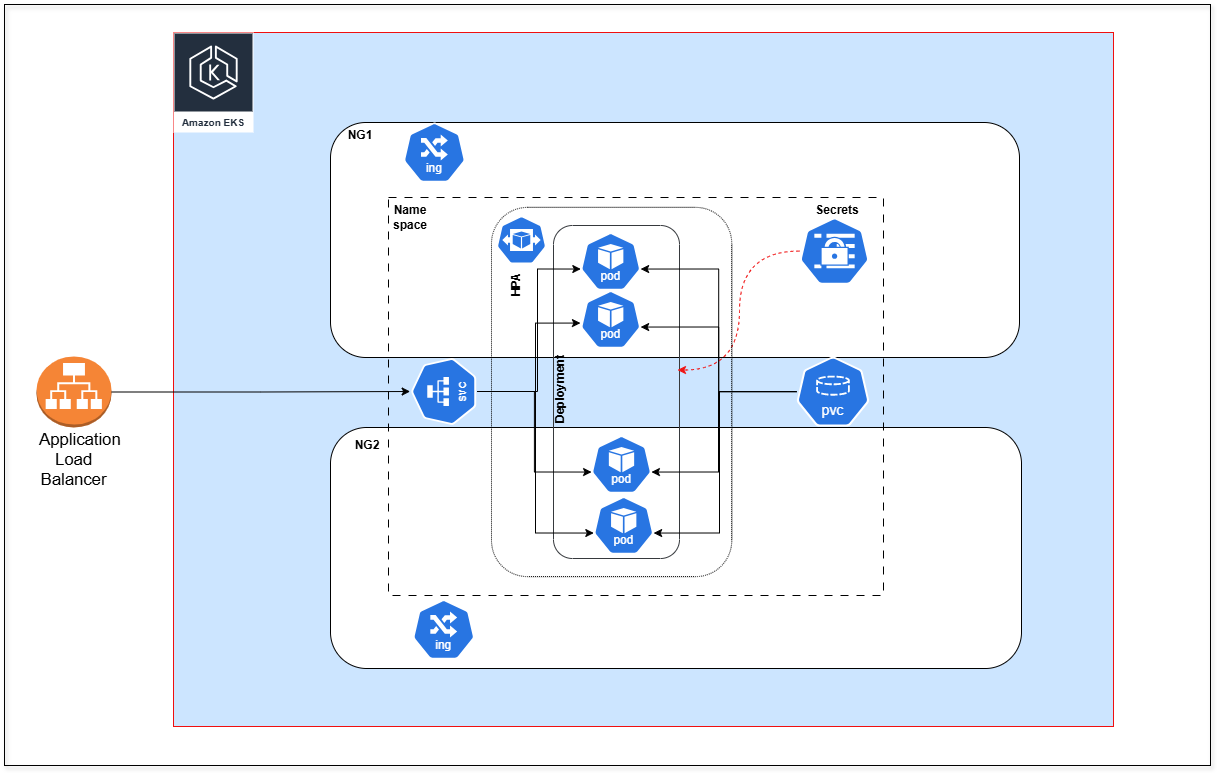

The diagram above was exported from draw.io. Its source (the exported page's mxGraphModel, read from the mxfile embedded in the PNG):
<mxGraphModel dx="2071" dy="641" grid="0" gridSize="10" guides="1" tooltips="1" connect="1" arrows="1" fold="1" page="1" pageScale="1" pageWidth="850" pageHeight="1100" math="0" shadow="0">
  <root>
    <mxCell id="0" />
    <mxCell id="1" parent="0" />
    <mxCell id="bDVM2mzpUxyF4EcmqJFa-16" value="" style="rounded=0;whiteSpace=wrap;html=1;fillColor=none;shadow=1;glass=1;" parent="1" vertex="1">
      <mxGeometry x="-129" y="151" width="1206" height="761" as="geometry" />
    </mxCell>
    <mxCell id="HgpCJNkg-GtwN4QKcXEF-1" value="" style="rounded=0;whiteSpace=wrap;html=1;fillColor=#cce5ff;strokeColor=light-dark(#f00f0f, #ededed);" parent="1" vertex="1">
      <mxGeometry x="40" y="179" width="940" height="694" as="geometry" />
    </mxCell>
    <mxCell id="HgpCJNkg-GtwN4QKcXEF-2" value="Amazon EKS" style="sketch=0;outlineConnect=0;fontColor=#232F3E;gradientColor=none;strokeColor=#ffffff;fillColor=#232F3E;dashed=0;verticalLabelPosition=middle;verticalAlign=bottom;align=center;html=1;whiteSpace=wrap;fontSize=10;fontStyle=1;spacing=3;shape=mxgraph.aws4.productIcon;prIcon=mxgraph.aws4.eks;" parent="1" vertex="1">
      <mxGeometry x="40" y="179" width="80" height="100" as="geometry" />
    </mxCell>
    <mxCell id="HgpCJNkg-GtwN4QKcXEF-4" value="" style="rounded=1;whiteSpace=wrap;html=1;strokeColor=light-dark(#000000,#EDEDED);" parent="1" vertex="1">
      <mxGeometry x="197" y="269" width="689" height="235" as="geometry" />
    </mxCell>
    <mxCell id="HgpCJNkg-GtwN4QKcXEF-5" value="" style="rounded=1;whiteSpace=wrap;html=1;" parent="1" vertex="1">
      <mxGeometry x="197" y="574" width="691" height="241" as="geometry" />
    </mxCell>
    <mxCell id="HgpCJNkg-GtwN4QKcXEF-6" value="&lt;b&gt;NG1&lt;/b&gt;" style="text;html=1;align=center;verticalAlign=middle;whiteSpace=wrap;rounded=0;" parent="1" vertex="1">
      <mxGeometry x="197" y="267" width="60" height="30" as="geometry" />
    </mxCell>
    <mxCell id="HgpCJNkg-GtwN4QKcXEF-7" value="&lt;b&gt;NG2&lt;/b&gt;" style="text;html=1;align=center;verticalAlign=middle;whiteSpace=wrap;rounded=0;" parent="1" vertex="1">
      <mxGeometry x="204" y="577" width="60" height="30" as="geometry" />
    </mxCell>
    <mxCell id="HgpCJNkg-GtwN4QKcXEF-9" value="" style="rounded=0;whiteSpace=wrap;html=1;dashed=1;dashPattern=8 8;fillColor=none;" parent="1" vertex="1">
      <mxGeometry x="255" y="344" width="495" height="398" as="geometry" />
    </mxCell>
    <mxCell id="HgpCJNkg-GtwN4QKcXEF-16" value="" style="rounded=1;whiteSpace=wrap;html=1;fillColor=none;strokeColor=#36393d;" parent="1" vertex="1">
      <mxGeometry x="420" y="372" width="126" height="333" as="geometry" />
    </mxCell>
    <mxCell id="HgpCJNkg-GtwN4QKcXEF-10" value="&lt;b&gt;Name&lt;/b&gt;&lt;div&gt;&lt;b&gt;space&lt;/b&gt;&lt;/div&gt;" style="text;html=1;align=center;verticalAlign=middle;whiteSpace=wrap;rounded=0;" parent="1" vertex="1">
      <mxGeometry x="247" y="349" width="60" height="30" as="geometry" />
    </mxCell>
    <mxCell id="HgpCJNkg-GtwN4QKcXEF-11" value="" style="aspect=fixed;sketch=0;html=1;dashed=0;whitespace=wrap;verticalLabelPosition=bottom;verticalAlign=top;fillColor=#2875E2;strokeColor=#ffffff;points=[[0.005,0.63,0],[0.1,0.2,0],[0.9,0.2,0],[0.5,0,0],[0.995,0.63,0],[0.72,0.99,0],[0.5,1,0],[0.28,0.99,0]];shape=mxgraph.kubernetes.icon2;kubernetesLabel=1;prIcon=pod" parent="1" vertex="1">
      <mxGeometry x="447" y="379" width="60.42" height="58" as="geometry" />
    </mxCell>
    <mxCell id="HgpCJNkg-GtwN4QKcXEF-13" value="" style="aspect=fixed;sketch=0;html=1;dashed=0;whitespace=wrap;verticalLabelPosition=bottom;verticalAlign=top;fillColor=#2875E2;strokeColor=#ffffff;points=[[0.005,0.63,0],[0.1,0.2,0],[0.9,0.2,0],[0.5,0,0],[0.995,0.63,0],[0.72,0.99,0],[0.5,1,0],[0.28,0.99,0]];shape=mxgraph.kubernetes.icon2;kubernetesLabel=1;prIcon=pod" parent="1" vertex="1">
      <mxGeometry x="447" y="437" width="60.42" height="58" as="geometry" />
    </mxCell>
    <mxCell id="HgpCJNkg-GtwN4QKcXEF-14" value="" style="aspect=fixed;sketch=0;html=1;dashed=0;whitespace=wrap;verticalLabelPosition=bottom;verticalAlign=top;fillColor=#2875E2;strokeColor=#ffffff;points=[[0.005,0.63,0],[0.1,0.2,0],[0.9,0.2,0],[0.5,0,0],[0.995,0.63,0],[0.72,0.99,0],[0.5,1,0],[0.28,0.99,0]];shape=mxgraph.kubernetes.icon2;kubernetesLabel=1;prIcon=pod" parent="1" vertex="1">
      <mxGeometry x="460" y="643" width="60.42" height="58" as="geometry" />
    </mxCell>
    <mxCell id="HgpCJNkg-GtwN4QKcXEF-15" value="" style="aspect=fixed;sketch=0;html=1;dashed=0;whitespace=wrap;verticalLabelPosition=bottom;verticalAlign=top;fillColor=#2875E2;strokeColor=#ffffff;points=[[0.005,0.63,0],[0.1,0.2,0],[0.9,0.2,0],[0.5,0,0],[0.995,0.63,0],[0.72,0.99,0],[0.5,1,0],[0.28,0.99,0]];shape=mxgraph.kubernetes.icon2;kubernetesLabel=1;prIcon=pod" parent="1" vertex="1">
      <mxGeometry x="457.78999999999996" y="582" width="60.42" height="58" as="geometry" />
    </mxCell>
    <mxCell id="HgpCJNkg-GtwN4QKcXEF-17" value="&lt;b&gt;Deployment&lt;/b&gt;" style="text;html=1;align=center;verticalAlign=middle;whiteSpace=wrap;rounded=0;rotation=270;" parent="1" vertex="1">
      <mxGeometry x="356.4200000000001" y="520" width="141" height="30" as="geometry" />
    </mxCell>
    <mxCell id="HgpCJNkg-GtwN4QKcXEF-18" value="" style="aspect=fixed;sketch=0;html=1;dashed=0;whitespace=wrap;verticalLabelPosition=bottom;verticalAlign=top;fillColor=#2875E2;strokeColor=#ffffff;points=[[0.005,0.63,0],[0.1,0.2,0],[0.9,0.2,0],[0.5,0,0],[0.995,0.63,0],[0.72,0.99,0],[0.5,1,0],[0.28,0.99,0]];shape=mxgraph.kubernetes.icon2;kubernetesLabel=1;prIcon=ing" parent="1" vertex="1">
      <mxGeometry x="269.67" y="269" width="62.5" height="60" as="geometry" />
    </mxCell>
    <mxCell id="HgpCJNkg-GtwN4QKcXEF-19" value="" style="aspect=fixed;sketch=0;html=1;dashed=0;whitespace=wrap;verticalLabelPosition=bottom;verticalAlign=top;fillColor=#2875E2;strokeColor=#ffffff;points=[[0.005,0.63,0],[0.1,0.2,0],[0.9,0.2,0],[0.5,0,0],[0.995,0.63,0],[0.72,0.99,0],[0.5,1,0],[0.28,0.99,0]];shape=mxgraph.kubernetes.icon2;kubernetesLabel=1;prIcon=ing" parent="1" vertex="1">
      <mxGeometry x="279" y="746" width="62.5" height="60" as="geometry" />
    </mxCell>
    <mxCell id="HgpCJNkg-GtwN4QKcXEF-21" value="" style="aspect=fixed;sketch=0;html=1;dashed=0;whitespace=wrap;verticalLabelPosition=bottom;verticalAlign=top;fillColor=#2875E2;strokeColor=#ffffff;points=[[0.005,0.63,0],[0.1,0.2,0],[0.9,0.2,0],[0.5,0,0],[0.995,0.63,0],[0.72,0.99,0],[0.5,1,0],[0.28,0.99,0]];shape=mxgraph.kubernetes.icon2;kubernetesLabel=1;prIcon=svc;direction=north;" parent="1" vertex="1">
      <mxGeometry x="276.65" y="503" width="67.2" height="70" as="geometry" />
    </mxCell>
    <mxCell id="HgpCJNkg-GtwN4QKcXEF-26" style="edgeStyle=orthogonalEdgeStyle;rounded=0;orthogonalLoop=1;jettySize=auto;html=1;entryX=0.005;entryY=0.63;entryDx=0;entryDy=0;entryPerimeter=0;" parent="1" source="HgpCJNkg-GtwN4QKcXEF-21" target="HgpCJNkg-GtwN4QKcXEF-15" edge="1">
      <mxGeometry relative="1" as="geometry" />
    </mxCell>
    <mxCell id="HgpCJNkg-GtwN4QKcXEF-27" style="edgeStyle=orthogonalEdgeStyle;rounded=0;orthogonalLoop=1;jettySize=auto;html=1;entryX=0.005;entryY=0.63;entryDx=0;entryDy=0;entryPerimeter=0;" parent="1" source="HgpCJNkg-GtwN4QKcXEF-21" target="HgpCJNkg-GtwN4QKcXEF-14" edge="1">
      <mxGeometry relative="1" as="geometry" />
    </mxCell>
    <mxCell id="HgpCJNkg-GtwN4QKcXEF-28" style="edgeStyle=orthogonalEdgeStyle;rounded=0;orthogonalLoop=1;jettySize=auto;html=1;entryX=0.214;entryY=0.293;entryDx=0;entryDy=0;entryPerimeter=0;" parent="1" source="HgpCJNkg-GtwN4QKcXEF-21" target="HgpCJNkg-GtwN4QKcXEF-16" edge="1">
      <mxGeometry relative="1" as="geometry">
        <Array as="points">
          <mxPoint x="402" y="538" />
          <mxPoint x="402" y="470" />
        </Array>
      </mxGeometry>
    </mxCell>
    <mxCell id="HgpCJNkg-GtwN4QKcXEF-29" style="edgeStyle=orthogonalEdgeStyle;rounded=0;orthogonalLoop=1;jettySize=auto;html=1;entryX=0.005;entryY=0.63;entryDx=0;entryDy=0;entryPerimeter=0;" parent="1" source="HgpCJNkg-GtwN4QKcXEF-21" target="HgpCJNkg-GtwN4QKcXEF-11" edge="1">
      <mxGeometry relative="1" as="geometry">
        <Array as="points">
          <mxPoint x="404" y="538" />
          <mxPoint x="404" y="416" />
        </Array>
      </mxGeometry>
    </mxCell>
    <mxCell id="HyF_IWCF4TkB3fuDavL8-1" value="" style="aspect=fixed;sketch=0;html=1;dashed=0;whitespace=wrap;verticalLabelPosition=bottom;verticalAlign=top;fillColor=#2875E2;strokeColor=#ffffff;points=[[0.005,0.63,0],[0.1,0.2,0],[0.9,0.2,0],[0.5,0,0],[0.995,0.63,0],[0.72,0.99,0],[0.5,1,0],[0.28,0.99,0]];shape=mxgraph.kubernetes.icon2;kubernetesLabel=1;prIcon=pvc" parent="1" vertex="1">
      <mxGeometry x="663" y="503" width="73" height="70.08" as="geometry" />
    </mxCell>
    <mxCell id="HyF_IWCF4TkB3fuDavL8-3" style="edgeStyle=orthogonalEdgeStyle;rounded=0;orthogonalLoop=1;jettySize=auto;html=1;entryX=0.995;entryY=0.63;entryDx=0;entryDy=0;entryPerimeter=0;" parent="1" source="HyF_IWCF4TkB3fuDavL8-1" target="HgpCJNkg-GtwN4QKcXEF-11" edge="1">
      <mxGeometry relative="1" as="geometry" />
    </mxCell>
    <mxCell id="HyF_IWCF4TkB3fuDavL8-5" style="edgeStyle=orthogonalEdgeStyle;rounded=0;orthogonalLoop=1;jettySize=auto;html=1;entryX=0.995;entryY=0.63;entryDx=0;entryDy=0;entryPerimeter=0;" parent="1" source="HyF_IWCF4TkB3fuDavL8-1" target="HgpCJNkg-GtwN4QKcXEF-13" edge="1">
      <mxGeometry relative="1" as="geometry" />
    </mxCell>
    <mxCell id="HyF_IWCF4TkB3fuDavL8-6" style="edgeStyle=orthogonalEdgeStyle;rounded=0;orthogonalLoop=1;jettySize=auto;html=1;entryX=0.995;entryY=0.63;entryDx=0;entryDy=0;entryPerimeter=0;" parent="1" source="HyF_IWCF4TkB3fuDavL8-1" target="HgpCJNkg-GtwN4QKcXEF-15" edge="1">
      <mxGeometry relative="1" as="geometry">
        <Array as="points">
          <mxPoint x="585" y="538" />
          <mxPoint x="585" y="619" />
        </Array>
      </mxGeometry>
    </mxCell>
    <mxCell id="HyF_IWCF4TkB3fuDavL8-7" style="edgeStyle=orthogonalEdgeStyle;rounded=0;orthogonalLoop=1;jettySize=auto;html=1;entryX=0.995;entryY=0.63;entryDx=0;entryDy=0;entryPerimeter=0;" parent="1" source="HyF_IWCF4TkB3fuDavL8-1" target="HgpCJNkg-GtwN4QKcXEF-14" edge="1">
      <mxGeometry relative="1" as="geometry">
        <Array as="points">
          <mxPoint x="586" y="538" />
          <mxPoint x="586" y="680" />
        </Array>
      </mxGeometry>
    </mxCell>
    <mxCell id="HyF_IWCF4TkB3fuDavL8-9" value="" style="aspect=fixed;sketch=0;html=1;dashed=0;whitespace=wrap;verticalLabelPosition=bottom;verticalAlign=top;fillColor=#2875E2;strokeColor=#ffffff;points=[[0.005,0.63,0],[0.1,0.2,0],[0.9,0.2,0],[0.5,0,0],[0.995,0.63,0],[0.72,0.99,0],[0.5,1,0],[0.28,0.99,0]];shape=mxgraph.kubernetes.icon2;prIcon=secret" parent="1" vertex="1">
      <mxGeometry x="666" y="364" width="70" height="67.2" as="geometry" />
    </mxCell>
    <mxCell id="bDVM2mzpUxyF4EcmqJFa-1" style="edgeStyle=orthogonalEdgeStyle;rounded=0;orthogonalLoop=1;jettySize=auto;html=1;entryX=0.984;entryY=0.434;entryDx=0;entryDy=0;entryPerimeter=0;curved=1;dashed=1;strokeColor=light-dark(#f01414, #ededed);" parent="1" source="HyF_IWCF4TkB3fuDavL8-9" target="HgpCJNkg-GtwN4QKcXEF-16" edge="1">
      <mxGeometry relative="1" as="geometry" />
    </mxCell>
    <mxCell id="bDVM2mzpUxyF4EcmqJFa-7" value="&lt;b&gt;Secrets&lt;/b&gt;" style="text;html=1;align=center;verticalAlign=middle;whiteSpace=wrap;rounded=0;" parent="1" vertex="1">
      <mxGeometry x="674" y="342" width="60" height="30" as="geometry" />
    </mxCell>
    <mxCell id="bDVM2mzpUxyF4EcmqJFa-10" style="edgeStyle=orthogonalEdgeStyle;rounded=0;orthogonalLoop=1;jettySize=auto;html=1;exitX=1;exitY=0.5;exitDx=0;exitDy=0;exitPerimeter=0;" parent="1" source="bDVM2mzpUxyF4EcmqJFa-9" target="HgpCJNkg-GtwN4QKcXEF-21" edge="1">
      <mxGeometry relative="1" as="geometry" />
    </mxCell>
    <mxCell id="bDVM2mzpUxyF4EcmqJFa-9" value="Application Load Balancer" style="html=1;overflow=block;blockSpacing=1;whiteSpace=wrap;shape=mxgraph.aws3.application_load_balancer;labelPosition=center;verticalLabelPosition=bottom;align=center;verticalAlign=top;pointerEvents=1;fontSize=16.7;spacing=3.8;strokeColor=#unset;rounded=1;absoluteArcSize=1;arcSize=9;fillColor=#f58536;strokeWidth=NaN;lucidId=J~i3wH4ujZlH;" parent="1" vertex="1">
      <mxGeometry x="-97" y="503" width="75" height="71" as="geometry" />
    </mxCell>
    <mxCell id="scCWPLgUD2ZNsemqWny1-1" value="" style="rounded=1;whiteSpace=wrap;html=1;fillColor=none;dashed=1;dashPattern=1 1;" vertex="1" parent="1">
      <mxGeometry x="358" y="353.88" width="240.25" height="369.25" as="geometry" />
    </mxCell>
    <mxCell id="scCWPLgUD2ZNsemqWny1-2" value="&lt;b&gt;HPA&lt;/b&gt;" style="text;html=1;align=center;verticalAlign=middle;whiteSpace=wrap;rounded=0;rotation=270;" vertex="1" parent="1">
      <mxGeometry x="353" y="416" width="60" height="30" as="geometry" />
    </mxCell>
    <mxCell id="scCWPLgUD2ZNsemqWny1-4" value="" style="aspect=fixed;sketch=0;html=1;dashed=0;whitespace=wrap;verticalLabelPosition=bottom;verticalAlign=top;fillColor=#2875E2;strokeColor=#ffffff;points=[[0.005,0.63,0],[0.1,0.2,0],[0.9,0.2,0],[0.5,0,0],[0.995,0.63,0],[0.72,0.99,0],[0.5,1,0],[0.28,0.99,0]];shape=mxgraph.kubernetes.icon2;prIcon=hpa" vertex="1" parent="1">
      <mxGeometry x="363" y="362.5" width="50" height="48" as="geometry" />
    </mxCell>
  </root>
</mxGraphModel>